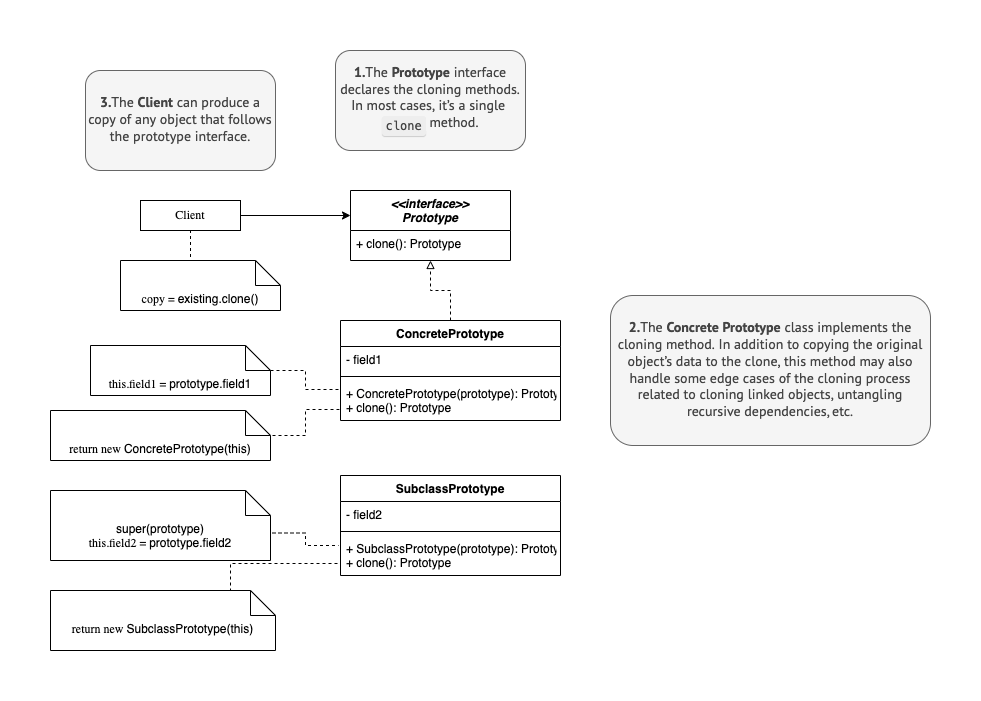

The diagram above was exported from draw.io. Its source (the exported page's mxGraphModel, read from the mxfile embedded in the PNG):
<mxGraphModel dx="946" dy="554" grid="1" gridSize="10" guides="1" tooltips="1" connect="1" arrows="1" fold="1" page="1" pageScale="1" pageWidth="827" pageHeight="1169" math="0" shadow="0">
  <root>
    <mxCell id="WIyWlLk6GJQsqaUBKTNV-0" />
    <mxCell id="WIyWlLk6GJQsqaUBKTNV-1" parent="WIyWlLk6GJQsqaUBKTNV-0" />
    <mxCell id="zkfFHV4jXpPFQw0GAbJ--0" value="&lt;&lt;interface&gt;&gt;&#10;Prototype" style="swimlane;fontStyle=3;align=center;verticalAlign=top;childLayout=stackLayout;horizontal=1;startSize=40;horizontalStack=0;resizeParent=1;resizeLast=0;collapsible=1;marginBottom=0;rounded=0;shadow=0;strokeWidth=1;" parent="WIyWlLk6GJQsqaUBKTNV-1" vertex="1">
      <mxGeometry x="470" y="200" width="160" height="70" as="geometry">
        <mxRectangle x="230" y="140" width="160" height="26" as="alternateBounds" />
      </mxGeometry>
    </mxCell>
    <mxCell id="zkfFHV4jXpPFQw0GAbJ--1" value="+ clone(): Prototype" style="text;align=left;verticalAlign=top;spacingLeft=4;spacingRight=4;overflow=hidden;rotatable=0;points=[[0,0.5],[1,0.5]];portConstraint=eastwest;" parent="zkfFHV4jXpPFQw0GAbJ--0" vertex="1">
      <mxGeometry y="40" width="160" height="26" as="geometry" />
    </mxCell>
    <mxCell id="SnRwy-2JeMHaUytbOq5i-1" style="edgeStyle=orthogonalEdgeStyle;rounded=0;orthogonalLoop=1;jettySize=auto;html=1;exitX=1;exitY=0.5;exitDx=0;exitDy=0;" edge="1" parent="WIyWlLk6GJQsqaUBKTNV-1" source="SnRwy-2JeMHaUytbOq5i-0">
      <mxGeometry relative="1" as="geometry">
        <mxPoint x="470" y="225" as="targetPoint" />
      </mxGeometry>
    </mxCell>
    <mxCell id="SnRwy-2JeMHaUytbOq5i-0" value="Client" style="rounded=0;whiteSpace=wrap;html=1;" vertex="1" parent="WIyWlLk6GJQsqaUBKTNV-1">
      <mxGeometry x="260" y="210" width="100" height="30" as="geometry" />
    </mxCell>
    <mxCell id="SnRwy-2JeMHaUytbOq5i-11" style="edgeStyle=orthogonalEdgeStyle;rounded=0;orthogonalLoop=1;jettySize=auto;html=1;exitX=0.5;exitY=0;exitDx=0;exitDy=0;entryX=0.5;entryY=1;entryDx=0;entryDy=0;dashed=1;endArrow=block;endFill=0;" edge="1" parent="WIyWlLk6GJQsqaUBKTNV-1" source="SnRwy-2JeMHaUytbOq5i-7" target="zkfFHV4jXpPFQw0GAbJ--0">
      <mxGeometry relative="1" as="geometry" />
    </mxCell>
    <mxCell id="SnRwy-2JeMHaUytbOq5i-7" value="ConcretePrototype" style="swimlane;fontStyle=1;align=center;verticalAlign=top;childLayout=stackLayout;horizontal=1;startSize=26;horizontalStack=0;resizeParent=1;resizeParentMax=0;resizeLast=0;collapsible=1;marginBottom=0;" vertex="1" parent="WIyWlLk6GJQsqaUBKTNV-1">
      <mxGeometry x="460" y="330" width="220" height="100" as="geometry" />
    </mxCell>
    <mxCell id="SnRwy-2JeMHaUytbOq5i-8" value="- field1" style="text;strokeColor=none;fillColor=none;align=left;verticalAlign=top;spacingLeft=4;spacingRight=4;overflow=hidden;rotatable=0;points=[[0,0.5],[1,0.5]];portConstraint=eastwest;" vertex="1" parent="SnRwy-2JeMHaUytbOq5i-7">
      <mxGeometry y="26" width="220" height="26" as="geometry" />
    </mxCell>
    <mxCell id="SnRwy-2JeMHaUytbOq5i-9" value="" style="line;strokeWidth=1;fillColor=none;align=left;verticalAlign=middle;spacingTop=-1;spacingLeft=3;spacingRight=3;rotatable=0;labelPosition=right;points=[];portConstraint=eastwest;strokeColor=inherit;" vertex="1" parent="SnRwy-2JeMHaUytbOq5i-7">
      <mxGeometry y="52" width="220" height="8" as="geometry" />
    </mxCell>
    <mxCell id="SnRwy-2JeMHaUytbOq5i-10" value="+ ConcretePrototype(prototype): Prototype&#10;+ clone(): Prototype" style="text;strokeColor=none;fillColor=none;align=left;verticalAlign=top;spacingLeft=4;spacingRight=4;overflow=hidden;rotatable=0;points=[[0,0.5],[1,0.5]];portConstraint=eastwest;" vertex="1" parent="SnRwy-2JeMHaUytbOq5i-7">
      <mxGeometry y="60" width="220" height="40" as="geometry" />
    </mxCell>
    <mxCell id="SnRwy-2JeMHaUytbOq5i-12" value="SubclassPrototype" style="swimlane;fontStyle=1;align=center;verticalAlign=top;childLayout=stackLayout;horizontal=1;startSize=26;horizontalStack=0;resizeParent=1;resizeParentMax=0;resizeLast=0;collapsible=1;marginBottom=0;" vertex="1" parent="WIyWlLk6GJQsqaUBKTNV-1">
      <mxGeometry x="460" y="485" width="220" height="100" as="geometry" />
    </mxCell>
    <mxCell id="SnRwy-2JeMHaUytbOq5i-13" value="- field2" style="text;strokeColor=none;fillColor=none;align=left;verticalAlign=top;spacingLeft=4;spacingRight=4;overflow=hidden;rotatable=0;points=[[0,0.5],[1,0.5]];portConstraint=eastwest;" vertex="1" parent="SnRwy-2JeMHaUytbOq5i-12">
      <mxGeometry y="26" width="220" height="26" as="geometry" />
    </mxCell>
    <mxCell id="SnRwy-2JeMHaUytbOq5i-14" value="" style="line;strokeWidth=1;fillColor=none;align=left;verticalAlign=middle;spacingTop=-1;spacingLeft=3;spacingRight=3;rotatable=0;labelPosition=right;points=[];portConstraint=eastwest;strokeColor=inherit;" vertex="1" parent="SnRwy-2JeMHaUytbOq5i-12">
      <mxGeometry y="52" width="220" height="8" as="geometry" />
    </mxCell>
    <mxCell id="SnRwy-2JeMHaUytbOq5i-15" value="+ SubclassPrototype(prototype): Prototype&#10;+ clone(): Prototype" style="text;strokeColor=none;fillColor=none;align=left;verticalAlign=top;spacingLeft=4;spacingRight=4;overflow=hidden;rotatable=0;points=[[0,0.5],[1,0.5]];portConstraint=eastwest;" vertex="1" parent="SnRwy-2JeMHaUytbOq5i-12">
      <mxGeometry y="60" width="220" height="40" as="geometry" />
    </mxCell>
    <mxCell id="SnRwy-2JeMHaUytbOq5i-24" style="edgeStyle=orthogonalEdgeStyle;rounded=0;orthogonalLoop=1;jettySize=auto;html=1;exitX=0;exitY=0;exitDx=67.5;exitDy=0;exitPerimeter=0;entryX=0.5;entryY=1;entryDx=0;entryDy=0;dashed=1;endArrow=none;endFill=0;" edge="1" parent="WIyWlLk6GJQsqaUBKTNV-1" source="SnRwy-2JeMHaUytbOq5i-17" target="SnRwy-2JeMHaUytbOq5i-0">
      <mxGeometry relative="1" as="geometry" />
    </mxCell>
    <mxCell id="SnRwy-2JeMHaUytbOq5i-17" value="copy = existing.clone()" style="shape=note2;boundedLbl=1;whiteSpace=wrap;html=1;size=25;verticalAlign=top;align=center;" vertex="1" parent="WIyWlLk6GJQsqaUBKTNV-1">
      <mxGeometry x="240" y="270" width="160" height="50" as="geometry" />
    </mxCell>
    <mxCell id="SnRwy-2JeMHaUytbOq5i-22" style="edgeStyle=orthogonalEdgeStyle;rounded=0;orthogonalLoop=1;jettySize=auto;html=1;exitX=0;exitY=0;exitDx=180;exitDy=25;exitPerimeter=0;entryX=0;entryY=0.225;entryDx=0;entryDy=0;entryPerimeter=0;dashed=1;endArrow=none;endFill=0;" edge="1" parent="WIyWlLk6GJQsqaUBKTNV-1" source="SnRwy-2JeMHaUytbOq5i-20" target="SnRwy-2JeMHaUytbOq5i-10">
      <mxGeometry relative="1" as="geometry" />
    </mxCell>
    <mxCell id="SnRwy-2JeMHaUytbOq5i-20" value="this.field1 = prototype.field1" style="shape=note2;boundedLbl=1;whiteSpace=wrap;html=1;size=25;verticalAlign=top;align=center;" vertex="1" parent="WIyWlLk6GJQsqaUBKTNV-1">
      <mxGeometry x="210" y="355" width="180" height="50" as="geometry" />
    </mxCell>
    <mxCell id="SnRwy-2JeMHaUytbOq5i-23" style="edgeStyle=orthogonalEdgeStyle;rounded=0;orthogonalLoop=1;jettySize=auto;html=1;exitX=0;exitY=0;exitDx=180;exitDy=25;exitPerimeter=0;entryX=-0.005;entryY=0.725;entryDx=0;entryDy=0;entryPerimeter=0;dashed=1;endArrow=none;endFill=0;" edge="1" parent="WIyWlLk6GJQsqaUBKTNV-1" source="SnRwy-2JeMHaUytbOq5i-21" target="SnRwy-2JeMHaUytbOq5i-10">
      <mxGeometry relative="1" as="geometry" />
    </mxCell>
    <mxCell id="SnRwy-2JeMHaUytbOq5i-21" value="return new ConcretePrototype(this)" style="shape=note2;boundedLbl=1;whiteSpace=wrap;html=1;size=25;verticalAlign=top;align=center;" vertex="1" parent="WIyWlLk6GJQsqaUBKTNV-1">
      <mxGeometry x="170" y="420" width="220" height="50" as="geometry" />
    </mxCell>
    <mxCell id="SnRwy-2JeMHaUytbOq5i-27" style="edgeStyle=orthogonalEdgeStyle;rounded=0;orthogonalLoop=1;jettySize=auto;html=1;exitX=0;exitY=0;exitDx=180;exitDy=42.5;exitPerimeter=0;entryX=-0.009;entryY=0.25;entryDx=0;entryDy=0;entryPerimeter=0;dashed=1;endArrow=none;endFill=0;" edge="1" parent="WIyWlLk6GJQsqaUBKTNV-1" source="SnRwy-2JeMHaUytbOq5i-25" target="SnRwy-2JeMHaUytbOq5i-15">
      <mxGeometry relative="1" as="geometry" />
    </mxCell>
    <mxCell id="SnRwy-2JeMHaUytbOq5i-25" value="super(prototype)&lt;br&gt;this.field2 = prototype.field2" style="shape=note2;boundedLbl=1;whiteSpace=wrap;html=1;size=25;verticalAlign=top;align=center;" vertex="1" parent="WIyWlLk6GJQsqaUBKTNV-1">
      <mxGeometry x="170" y="500" width="220" height="70" as="geometry" />
    </mxCell>
    <mxCell id="SnRwy-2JeMHaUytbOq5i-29" style="edgeStyle=orthogonalEdgeStyle;rounded=0;orthogonalLoop=1;jettySize=auto;html=1;exitX=0;exitY=0;exitDx=180;exitDy=25;exitPerimeter=0;entryX=-0.009;entryY=0.7;entryDx=0;entryDy=0;entryPerimeter=0;dashed=1;endArrow=none;endFill=0;" edge="1" parent="WIyWlLk6GJQsqaUBKTNV-1" source="SnRwy-2JeMHaUytbOq5i-28" target="SnRwy-2JeMHaUytbOq5i-15">
      <mxGeometry relative="1" as="geometry" />
    </mxCell>
    <mxCell id="SnRwy-2JeMHaUytbOq5i-28" value="return new SubclassPrototype(this)" style="shape=note2;boundedLbl=1;whiteSpace=wrap;html=1;size=25;verticalAlign=top;align=center;" vertex="1" parent="WIyWlLk6GJQsqaUBKTNV-1">
      <mxGeometry x="170" y="600" width="225" height="60" as="geometry" />
    </mxCell>
    <mxCell id="SnRwy-2JeMHaUytbOq5i-30" value="&lt;div style=&quot;&quot;&gt;&lt;span style=&quot;background-color: rgb(245, 245, 245); color: rgb(68, 68, 68); font-family: &amp;quot;PT Sans&amp;quot;, &amp;quot;Helvetica Neue&amp;quot;, Arial, sans-serif; font-size: 14px;&quot;&gt;&lt;b&gt;1.&lt;/b&gt;The&amp;nbsp;&lt;/span&gt;&lt;span style=&quot;background-color: rgb(245, 245, 245); color: rgb(68, 68, 68); font-family: &amp;quot;PT Sans&amp;quot;, &amp;quot;Helvetica Neue&amp;quot;, Arial, sans-serif; font-size: 14px; box-sizing: border-box; font-weight: bolder;&quot;&gt;Prototype&lt;/span&gt;&lt;span style=&quot;background-color: rgb(245, 245, 245); color: rgb(68, 68, 68); font-family: &amp;quot;PT Sans&amp;quot;, &amp;quot;Helvetica Neue&amp;quot;, Arial, sans-serif; font-size: 14px;&quot;&gt;&amp;nbsp;&lt;/span&gt;&lt;span style=&quot;background-color: rgb(245, 245, 245); color: rgb(68, 68, 68); font-family: &amp;quot;PT Sans&amp;quot;, &amp;quot;Helvetica Neue&amp;quot;, Arial, sans-serif; font-size: 14px;&quot;&gt;interface declares the cloning methods. In most cases, it’s a single&lt;/span&gt;&lt;span style=&quot;background-color: rgb(245, 245, 245); color: rgb(68, 68, 68); font-family: &amp;quot;PT Sans&amp;quot;, &amp;quot;Helvetica Neue&amp;quot;, Arial, sans-serif; font-size: 14px;&quot;&gt;&amp;nbsp;&lt;/span&gt;&lt;code style=&quot;font-size: 0.75rem; color: rgb(68, 68, 68); box-sizing: border-box; font-family: Menlo, &amp;quot;Fira Code&amp;quot;, Monaco, Consolas, &amp;quot;Courier New&amp;quot;, monospace; line-height: 1.25rem; font-variant-ligatures: none; padding: 0px 0.25rem; border-radius: 3px; vertical-align: text-top; background: rgb(238, 238, 238); word-break: keep-all; overflow-wrap: normal; display: inline-block; box-shadow: rgb(204, 204, 204) 0px 1px 1px;&quot;&gt;clone&lt;/code&gt;&lt;span style=&quot;background-color: rgb(245, 245, 245); color: rgb(68, 68, 68); font-family: &amp;quot;PT Sans&amp;quot;, &amp;quot;Helvetica Neue&amp;quot;, Arial, sans-serif; font-size: 14px;&quot;&gt;&amp;nbsp;&lt;/span&gt;&lt;span style=&quot;background-color: rgb(245, 245, 245); color: rgb(68, 68, 68); font-family: &amp;quot;PT Sans&amp;quot;, &amp;quot;Helvetica Neue&amp;quot;, Arial, sans-serif; font-size: 14px;&quot;&gt;method.&lt;/span&gt;&lt;br&gt;&lt;/div&gt;" style="rounded=1;whiteSpace=wrap;html=1;fillColor=#f5f5f5;fontColor=#333333;strokeColor=#666666;" vertex="1" parent="WIyWlLk6GJQsqaUBKTNV-1">
      <mxGeometry x="455" y="60" width="190" height="100" as="geometry" />
    </mxCell>
    <mxCell id="SnRwy-2JeMHaUytbOq5i-32" value="&lt;div style=&quot;&quot;&gt;&lt;span style=&quot;background-color: rgb(245, 245, 245); color: rgb(68, 68, 68); font-family: &amp;quot;PT Sans&amp;quot;, &amp;quot;Helvetica Neue&amp;quot;, Arial, sans-serif; font-size: 14px;&quot;&gt;&lt;b&gt;2.&lt;/b&gt;&lt;/span&gt;&lt;span style=&quot;background-color: rgb(245, 245, 245); color: rgb(68, 68, 68); font-family: &amp;quot;PT Sans&amp;quot;, &amp;quot;Helvetica Neue&amp;quot;, Arial, sans-serif; font-size: 14px; text-align: left;&quot;&gt;The&amp;nbsp;&lt;/span&gt;&lt;span style=&quot;background-color: rgb(245, 245, 245); color: rgb(68, 68, 68); font-family: &amp;quot;PT Sans&amp;quot;, &amp;quot;Helvetica Neue&amp;quot;, Arial, sans-serif; font-size: 14px; text-align: left; box-sizing: border-box; font-weight: bolder;&quot;&gt;Concrete Prototype&lt;/span&gt;&lt;span style=&quot;background-color: rgb(245, 245, 245); color: rgb(68, 68, 68); font-family: &amp;quot;PT Sans&amp;quot;, &amp;quot;Helvetica Neue&amp;quot;, Arial, sans-serif; font-size: 14px; text-align: left;&quot;&gt;&amp;nbsp;class implements the cloning method. In addition to copying the original object’s data to the clone, this method may also handle some edge cases of the cloning process related to cloning linked objects, untangling recursive dependencies,&amp;nbsp;etc.&lt;/span&gt;&lt;/div&gt;" style="rounded=1;whiteSpace=wrap;html=1;fillColor=#f5f5f5;fontColor=#333333;strokeColor=#666666;" vertex="1" parent="WIyWlLk6GJQsqaUBKTNV-1">
      <mxGeometry x="730" y="305" width="320" height="150" as="geometry" />
    </mxCell>
    <mxCell id="SnRwy-2JeMHaUytbOq5i-33" value="&lt;div style=&quot;&quot;&gt;&lt;font face=&quot;PT Sans, Helvetica Neue, Arial, sans-serif&quot; color=&quot;#444444&quot;&gt;&lt;span style=&quot;font-size: 14px; background-color: rgb(245, 245, 245);&quot;&gt;&lt;b&gt;3.&lt;/b&gt;&lt;/span&gt;&lt;/font&gt;&lt;span style=&quot;background-color: rgb(245, 245, 245); color: rgb(68, 68, 68); font-family: &amp;quot;PT Sans&amp;quot;, &amp;quot;Helvetica Neue&amp;quot;, Arial, sans-serif; font-size: 14px; text-align: left;&quot;&gt;The&amp;nbsp;&lt;/span&gt;&lt;span style=&quot;background-color: rgb(245, 245, 245); color: rgb(68, 68, 68); font-family: &amp;quot;PT Sans&amp;quot;, &amp;quot;Helvetica Neue&amp;quot;, Arial, sans-serif; font-size: 14px; text-align: left; box-sizing: border-box; font-weight: bolder;&quot;&gt;Client&lt;/span&gt;&lt;span style=&quot;background-color: rgb(245, 245, 245); color: rgb(68, 68, 68); font-family: &amp;quot;PT Sans&amp;quot;, &amp;quot;Helvetica Neue&amp;quot;, Arial, sans-serif; font-size: 14px; text-align: left;&quot;&gt;&amp;nbsp;&lt;/span&gt;&lt;span style=&quot;background-color: rgb(245, 245, 245); color: rgb(68, 68, 68); font-family: &amp;quot;PT Sans&amp;quot;, &amp;quot;Helvetica Neue&amp;quot;, Arial, sans-serif; font-size: 14px; text-align: left;&quot;&gt;can produce a copy of any object that follows the prototype interface.&lt;/span&gt;&lt;/div&gt;" style="rounded=1;whiteSpace=wrap;html=1;fillColor=#f5f5f5;fontColor=#333333;strokeColor=#666666;" vertex="1" parent="WIyWlLk6GJQsqaUBKTNV-1">
      <mxGeometry x="205" y="80" width="190" height="100" as="geometry" />
    </mxCell>
  </root>
</mxGraphModel>